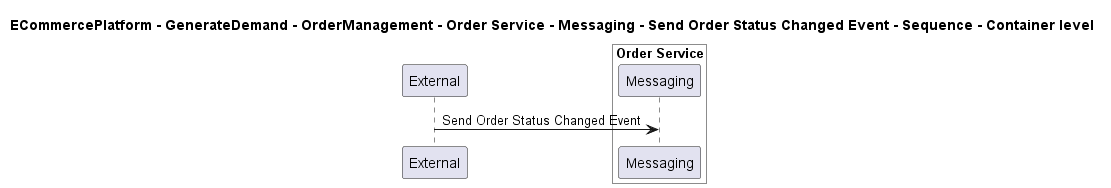

The diagram above was rendered by PlantUML. Its source (embedded in the PNG):
@startuml

title ECommercePlatform - GenerateDemand - OrderManagement - Order Service - Messaging - Send Order Status Changed Event - Sequence - Container level

participant "External" as C4InterFlow.SoftwareSystems.ExternalSystem

box "Order Service" #White
    participant "Messaging" as ECommercePlatform.GenerateDemand.OrderManagement.SoftwareSystems.OrderService.Containers.Messaging
end box


C4InterFlow.SoftwareSystems.ExternalSystem -> ECommercePlatform.GenerateDemand.OrderManagement.SoftwareSystems.OrderService.Containers.Messaging : Send Order Status Changed Event


@enduml